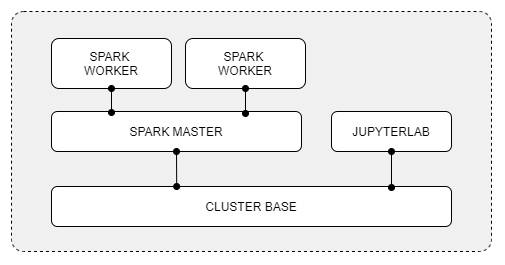

The diagram above was exported from draw.io. Its source (the exported page's mxGraphModel, read from the mxfile embedded in the PNG):
<mxGraphModel dx="1422" dy="737" grid="1" gridSize="10" guides="1" tooltips="1" connect="1" arrows="1" fold="1" page="1" pageScale="1" pageWidth="827" pageHeight="1169" math="0" shadow="0">
  <root>
    <mxCell id="0" />
    <mxCell id="1" parent="0" />
    <mxCell id="xaQTHb9KuAQ0R00otzvd-13" value="" style="rounded=1;whiteSpace=wrap;html=1;dashed=1;fillColor=#F0F0F0;perimeterSpacing=0;arcSize=5;" vertex="1" parent="1">
      <mxGeometry x="120" y="55" width="480" height="240" as="geometry" />
    </mxCell>
    <mxCell id="xaQTHb9KuAQ0R00otzvd-1" value="SPARK MASTER" style="rounded=1;whiteSpace=wrap;html=1;" vertex="1" parent="1">
      <mxGeometry x="160" y="155" width="250" height="40" as="geometry" />
    </mxCell>
    <mxCell id="xaQTHb9KuAQ0R00otzvd-2" value="SPARK &lt;br&gt;WORKER" style="rounded=1;whiteSpace=wrap;html=1;" vertex="1" parent="1">
      <mxGeometry x="160" y="82" width="120" height="50" as="geometry" />
    </mxCell>
    <mxCell id="xaQTHb9KuAQ0R00otzvd-3" value="SPARK &lt;br&gt;WORKER" style="rounded=1;whiteSpace=wrap;html=1;" vertex="1" parent="1">
      <mxGeometry x="294" y="82" width="120" height="50" as="geometry" />
    </mxCell>
    <mxCell id="xaQTHb9KuAQ0R00otzvd-11" value="JUPYTERLAB" style="rounded=1;whiteSpace=wrap;html=1;" vertex="1" parent="1">
      <mxGeometry x="440" y="155" width="120" height="40" as="geometry" />
    </mxCell>
    <mxCell id="xaQTHb9KuAQ0R00otzvd-28" value="CLUSTER BASE" style="rounded=1;whiteSpace=wrap;html=1;" vertex="1" parent="1">
      <mxGeometry x="160" y="230" width="400" height="40" as="geometry" />
    </mxCell>
    <mxCell id="xaQTHb9KuAQ0R00otzvd-30" style="edgeStyle=orthogonalEdgeStyle;rounded=0;orthogonalLoop=1;jettySize=auto;html=1;exitX=0.5;exitY=1;exitDx=0;exitDy=0;startArrow=oval;startFill=1;endArrow=oval;endFill=1;" edge="1" parent="1" source="xaQTHb9KuAQ0R00otzvd-3">
      <mxGeometry relative="1" as="geometry">
        <mxPoint x="354" y="157" as="targetPoint" />
      </mxGeometry>
    </mxCell>
    <mxCell id="xaQTHb9KuAQ0R00otzvd-33" style="edgeStyle=orthogonalEdgeStyle;rounded=0;orthogonalLoop=1;jettySize=auto;html=1;exitX=0.5;exitY=1;exitDx=0;exitDy=0;entryX=0.313;entryY=0;entryDx=0;entryDy=0;entryPerimeter=0;startArrow=oval;startFill=1;endArrow=oval;endFill=1;" edge="1" parent="1" source="xaQTHb9KuAQ0R00otzvd-1" target="xaQTHb9KuAQ0R00otzvd-28">
      <mxGeometry relative="1" as="geometry" />
    </mxCell>
    <mxCell id="xaQTHb9KuAQ0R00otzvd-36" style="edgeStyle=orthogonalEdgeStyle;rounded=0;orthogonalLoop=1;jettySize=auto;html=1;exitX=0.5;exitY=1;exitDx=0;exitDy=0;entryX=0.85;entryY=0.025;entryDx=0;entryDy=0;entryPerimeter=0;startArrow=oval;startFill=1;endArrow=oval;endFill=1;" edge="1" parent="1" source="xaQTHb9KuAQ0R00otzvd-11" target="xaQTHb9KuAQ0R00otzvd-28">
      <mxGeometry relative="1" as="geometry" />
    </mxCell>
    <mxCell id="xaQTHb9KuAQ0R00otzvd-38" style="edgeStyle=orthogonalEdgeStyle;rounded=0;orthogonalLoop=1;jettySize=auto;html=1;exitX=0.5;exitY=1;exitDx=0;exitDy=0;entryX=0.24;entryY=0.025;entryDx=0;entryDy=0;entryPerimeter=0;startArrow=oval;startFill=1;endArrow=oval;endFill=1;" edge="1" parent="1" source="xaQTHb9KuAQ0R00otzvd-2" target="xaQTHb9KuAQ0R00otzvd-1">
      <mxGeometry relative="1" as="geometry" />
    </mxCell>
  </root>
</mxGraphModel>